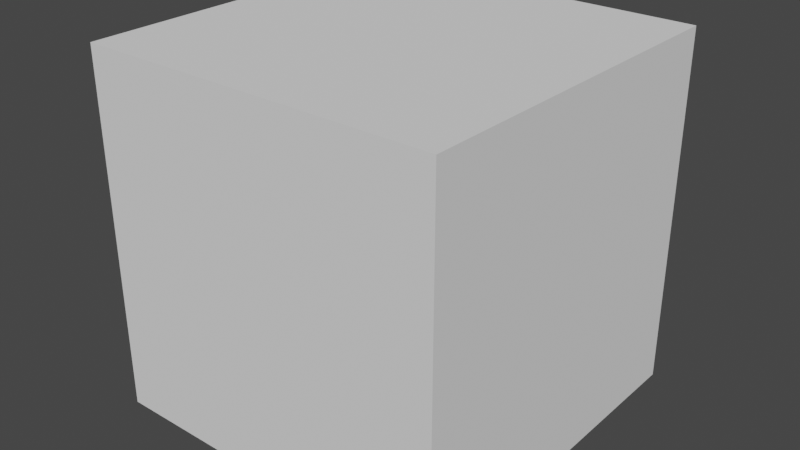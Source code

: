 # Source: MainCharacterAttacks.blend  (saved by Blender 3.4.6; exported with 4.5.12 LTS)
import bpy
from mathutils import Matrix  # noqa: F401  (used for matrix-valued properties, if any)

bpy.ops.wm.read_factory_settings(use_empty=True)
scene = bpy.context.scene
scene.name = 'Scene'

# ---- collections
col_collection = bpy.data.collections.new('Collection'); scene.collection.children.link(col_collection)

# ---- world
world_world = bpy.data.worlds.new('World'); scene.world = world_world
world_world.use_nodes = True; world_world.node_tree.nodes.clear()
_N = world_world.node_tree.nodes; _L = world_world.node_tree.links
n0 = _N.new('ShaderNodeOutputWorld'); n0.name = 'World Output'; n0.location = (300, 300)
n1 = _N.new('ShaderNodeBackground'); n1.name = 'Background'; n1.location = (10, 300)
n1.inputs[0].default_value = (0.05088, 0.05088, 0.05088, 1.0)
_L.new(n1.outputs[0], n0.inputs[0])
n0.is_active_output = True
world_world.color = (0.05088, 0.05088, 0.05088)
world_world.use_sun_shadow = False
world_world.sun_shadow_jitter_overblur = 0.0

# ---- meshes
me_cube = bpy.data.meshes.new('Cube')
me_cube.from_pydata([(-1.0, -1.0, -1.0), (-1.0, -1.0, 1.0), (-1.0, 1.0, -1.0), (-1.0, 1.0, 1.0), (1.0, -1.0, -1.0), (1.0, -1.0, 1.0), (1.0, 1.0, -1.0), (1.0, 1.0, 1.0)], [], [(0, 1, 3, 2), (2, 3, 7, 6), (6, 7, 5, 4), (4, 5, 1, 0), (2, 6, 4, 0), (7, 3, 1, 5)])
_uv = me_cube.uv_layers.new(name='UVMap')
_uv.uv.foreach_set('vector', [0.375, 0.0, 0.625, 0.0, 0.625, 0.25, 0.375, 0.25, 0.375, 0.25, 0.625, 0.25, 0.625, 0.5, 0.375, 0.5, 0.375, 0.5, 0.625, 0.5, 0.625, 0.75, 0.375, 0.75, 0.375, 0.75, 0.625, 0.75, 0.625, 1.0, 0.375, 1.0, 0.125, 0.5, 0.375, 0.5, 0.375, 0.75, 0.125, 0.75, 0.625, 0.5, 0.875, 0.5, 0.875, 0.75, 0.625, 0.75])
me_cube.update()
arm_char = bpy.data.armatures.new('Char')  # bones are not reproduced

# ---- objects
ob_char_atk = bpy.data.objects.new('Char-ATK', arm_char)
ob_cube_for_placement = bpy.data.objects.new('Cube For Placement', me_cube)

# ---- transforms, parenting, visibility, modifiers, constraints
ob_char_atk.location = (0.0, 0.0, 0.0)
ob_char_atk.show_in_front = True
ob_cube_for_placement.location = (2.134e-32, 0.5, 1.0)
ob_cube_for_placement.scale = (0.121, 0.121, 0.121)

# ---- collection membership
col_collection.objects.link(ob_char_atk)
col_collection.objects.link(ob_cube_for_placement)

# ---- scene / render settings (as saved in the file)
scene.camera = ob_char_atk
scene.frame_start = 0; scene.frame_end = 24; scene.frame_set(12)
scene.render.engine = 'BLENDER_EEVEE_NEXT'
scene.cycles.sampling_pattern = 'TABULATED_SOBOL'
scene.cycles.use_light_tree = False
scene.view_settings.view_transform = 'Filmic'
bpy.context.view_layer.update()

# ---- added for rendering (the .blend has no active camera and no usable light): camera, sun
cam_auto = bpy.data.cameras.new('AutoCamera')
cam_auto.lens = 50.0
cam_auto.sensor_width = 36.0
cam_auto.clip_end = 1000.0
ob_auto_camera = bpy.data.objects.new('AutoCamera', cam_auto)
scene.collection.objects.link(ob_auto_camera)
ob_auto_camera.location = (0.387712, 0.0347455, 1.31017)
ob_auto_camera.rotation_euler = (1.09748, -7.21219e-08, 0.694738)
scene.camera = ob_auto_camera
light_auto_sun = bpy.data.lights.new('AutoSun', 'SUN')
light_auto_sun.energy = 3.0
light_auto_sun.angle = 0.0523599
ob_auto_sun = bpy.data.objects.new('AutoSun', light_auto_sun)
scene.collection.objects.link(ob_auto_sun)
ob_auto_sun.rotation_euler = (0.872665, 0.174533, 0.523599)
bpy.context.view_layer.update()
